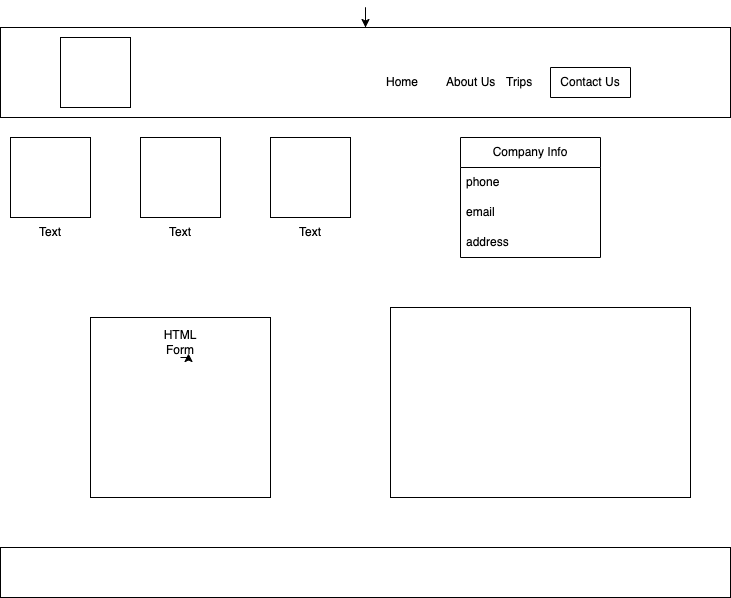

The diagram above was exported from draw.io. Its source (the exported page's mxGraphModel, read from the mxfile embedded in the PNG):
<mxGraphModel dx="747" dy="591" grid="1" gridSize="10" guides="1" tooltips="1" connect="1" arrows="1" fold="1" page="1" pageScale="1" pageWidth="850" pageHeight="1100" math="0" shadow="0">
  <root>
    <mxCell id="0" />
    <mxCell id="1" parent="0" />
    <mxCell id="2VUZr2TbIRsjmKLj--rj-2" style="edgeStyle=orthogonalEdgeStyle;rounded=0;orthogonalLoop=1;jettySize=auto;html=1;" parent="1" source="2VUZr2TbIRsjmKLj--rj-1" edge="1">
      <mxGeometry relative="1" as="geometry">
        <mxPoint x="395" y="30" as="targetPoint" />
      </mxGeometry>
    </mxCell>
    <mxCell id="2VUZr2TbIRsjmKLj--rj-1" value="" style="rounded=0;whiteSpace=wrap;html=1;" parent="1" vertex="1">
      <mxGeometry x="30" y="30" width="730" height="90" as="geometry" />
    </mxCell>
    <mxCell id="2VUZr2TbIRsjmKLj--rj-3" value="" style="rounded=0;whiteSpace=wrap;html=1;" parent="1" vertex="1">
      <mxGeometry x="30" y="550" width="730" height="50" as="geometry" />
    </mxCell>
    <mxCell id="2VUZr2TbIRsjmKLj--rj-7" value="Contact Us" style="swimlane;fontStyle=0;childLayout=stackLayout;horizontal=1;startSize=30;horizontalStack=0;resizeParent=1;resizeParentMax=0;resizeLast=0;collapsible=1;marginBottom=0;whiteSpace=wrap;html=1;" parent="1" vertex="1">
      <mxGeometry x="580" y="70" width="80" height="30" as="geometry" />
    </mxCell>
    <mxCell id="2VUZr2TbIRsjmKLj--rj-11" value="" style="rounded=0;whiteSpace=wrap;html=1;" parent="1" vertex="1">
      <mxGeometry x="420" y="310" width="300" height="190" as="geometry" />
    </mxCell>
    <mxCell id="2VUZr2TbIRsjmKLj--rj-10" value="Trips" style="text;strokeColor=none;fillColor=none;align=left;verticalAlign=middle;spacingLeft=4;spacingRight=4;overflow=hidden;points=[[0,0.5],[1,0.5]];portConstraint=eastwest;rotatable=0;whiteSpace=wrap;html=1;" parent="1" vertex="1">
      <mxGeometry x="530" y="70" width="60" height="30" as="geometry" />
    </mxCell>
    <mxCell id="2VUZr2TbIRsjmKLj--rj-9" value="About Us" style="text;strokeColor=none;fillColor=none;align=left;verticalAlign=middle;spacingLeft=4;spacingRight=4;overflow=hidden;points=[[0,0.5],[1,0.5]];portConstraint=eastwest;rotatable=0;whiteSpace=wrap;html=1;" parent="1" vertex="1">
      <mxGeometry x="470" y="70" width="60" height="30" as="geometry" />
    </mxCell>
    <mxCell id="2VUZr2TbIRsjmKLj--rj-12" value="Company Info" style="swimlane;fontStyle=0;childLayout=stackLayout;horizontal=1;startSize=30;horizontalStack=0;resizeParent=1;resizeParentMax=0;resizeLast=0;collapsible=1;marginBottom=0;whiteSpace=wrap;html=1;" parent="1" vertex="1">
      <mxGeometry x="490" y="140" width="140" height="120" as="geometry" />
    </mxCell>
    <mxCell id="2VUZr2TbIRsjmKLj--rj-13" value="phone" style="text;strokeColor=none;fillColor=none;align=left;verticalAlign=middle;spacingLeft=4;spacingRight=4;overflow=hidden;points=[[0,0.5],[1,0.5]];portConstraint=eastwest;rotatable=0;whiteSpace=wrap;html=1;" parent="2VUZr2TbIRsjmKLj--rj-12" vertex="1">
      <mxGeometry y="30" width="140" height="30" as="geometry" />
    </mxCell>
    <mxCell id="2VUZr2TbIRsjmKLj--rj-14" value="email" style="text;strokeColor=none;fillColor=none;align=left;verticalAlign=middle;spacingLeft=4;spacingRight=4;overflow=hidden;points=[[0,0.5],[1,0.5]];portConstraint=eastwest;rotatable=0;whiteSpace=wrap;html=1;" parent="2VUZr2TbIRsjmKLj--rj-12" vertex="1">
      <mxGeometry y="60" width="140" height="30" as="geometry" />
    </mxCell>
    <mxCell id="2VUZr2TbIRsjmKLj--rj-15" value="address" style="text;strokeColor=none;fillColor=none;align=left;verticalAlign=middle;spacingLeft=4;spacingRight=4;overflow=hidden;points=[[0,0.5],[1,0.5]];portConstraint=eastwest;rotatable=0;whiteSpace=wrap;html=1;" parent="2VUZr2TbIRsjmKLj--rj-12" vertex="1">
      <mxGeometry y="90" width="140" height="30" as="geometry" />
    </mxCell>
    <mxCell id="2VUZr2TbIRsjmKLj--rj-8" value="Home" style="text;strokeColor=none;fillColor=none;align=left;verticalAlign=middle;spacingLeft=4;spacingRight=4;overflow=hidden;points=[[0,0.5],[1,0.5]];portConstraint=eastwest;rotatable=0;whiteSpace=wrap;html=1;" parent="1" vertex="1">
      <mxGeometry x="410" y="70" width="60" height="30" as="geometry" />
    </mxCell>
    <mxCell id="2VUZr2TbIRsjmKLj--rj-16" value="" style="whiteSpace=wrap;html=1;aspect=fixed;" parent="1" vertex="1">
      <mxGeometry x="90" y="40" width="70" height="70" as="geometry" />
    </mxCell>
    <mxCell id="2VUZr2TbIRsjmKLj--rj-18" value="" style="whiteSpace=wrap;html=1;aspect=fixed;" parent="1" vertex="1">
      <mxGeometry x="300" y="140" width="80" height="80" as="geometry" />
    </mxCell>
    <mxCell id="2VUZr2TbIRsjmKLj--rj-19" value="" style="whiteSpace=wrap;html=1;aspect=fixed;" parent="1" vertex="1">
      <mxGeometry x="170" y="140" width="80" height="80" as="geometry" />
    </mxCell>
    <mxCell id="2VUZr2TbIRsjmKLj--rj-20" value="" style="whiteSpace=wrap;html=1;aspect=fixed;" parent="1" vertex="1">
      <mxGeometry x="40" y="140" width="80" height="80" as="geometry" />
    </mxCell>
    <mxCell id="2VUZr2TbIRsjmKLj--rj-21" value="Text" style="text;html=1;align=center;verticalAlign=middle;whiteSpace=wrap;rounded=0;" parent="1" vertex="1">
      <mxGeometry x="50" y="220" width="60" height="30" as="geometry" />
    </mxCell>
    <mxCell id="2VUZr2TbIRsjmKLj--rj-22" value="Text" style="text;html=1;align=center;verticalAlign=middle;whiteSpace=wrap;rounded=0;" parent="1" vertex="1">
      <mxGeometry x="180" y="220" width="60" height="30" as="geometry" />
    </mxCell>
    <mxCell id="2VUZr2TbIRsjmKLj--rj-23" value="Text" style="text;html=1;align=center;verticalAlign=middle;whiteSpace=wrap;rounded=0;" parent="1" vertex="1">
      <mxGeometry x="310" y="220" width="60" height="30" as="geometry" />
    </mxCell>
    <mxCell id="2VUZr2TbIRsjmKLj--rj-24" value="" style="whiteSpace=wrap;html=1;aspect=fixed;" parent="1" vertex="1">
      <mxGeometry x="120" y="320" width="180" height="180" as="geometry" />
    </mxCell>
    <mxCell id="2VUZr2TbIRsjmKLj--rj-25" value="HTML Form" style="text;html=1;align=center;verticalAlign=middle;whiteSpace=wrap;rounded=0;" parent="1" vertex="1">
      <mxGeometry x="180" y="330" width="60" height="30" as="geometry" />
    </mxCell>
    <mxCell id="2VUZr2TbIRsjmKLj--rj-26" style="edgeStyle=orthogonalEdgeStyle;rounded=0;orthogonalLoop=1;jettySize=auto;html=1;exitX=0.5;exitY=1;exitDx=0;exitDy=0;entryX=0.633;entryY=0.867;entryDx=0;entryDy=0;entryPerimeter=0;" parent="1" source="2VUZr2TbIRsjmKLj--rj-25" target="2VUZr2TbIRsjmKLj--rj-25" edge="1">
      <mxGeometry relative="1" as="geometry" />
    </mxCell>
  </root>
</mxGraphModel>